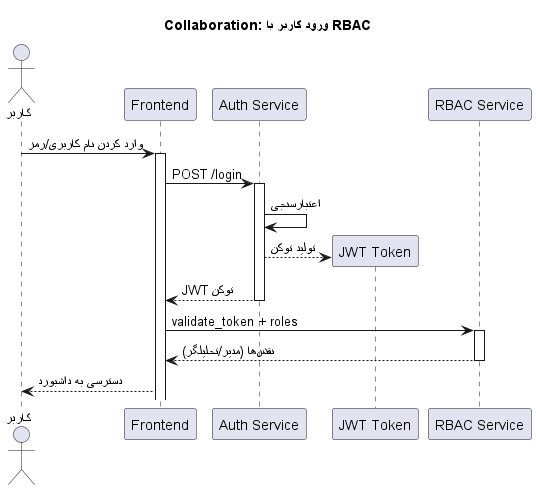

The diagram above was rendered by PlantUML. Its source (embedded in the PNG):
@startuml
title Collaboration: ورود کاربر با RBAC

actor "کاربر" as user
participant "Frontend" as fe
participant "Auth Service" as auth
participant "JWT Token" as jwt
participant "RBAC Service" as rbac

user -> fe ++ : وارد کردن نام کاربری/رمز
fe -> auth ++ : POST /login
auth -> auth : اعتبارسنجی
auth --> jwt ** : تولید توکن

auth --> fe -- : توکن JWT
fe -> rbac ++ : validate_token + roles
rbac --> fe -- : نقشها (مدیر/تحلیلگر)
fe --> user : دسترسی به داشبورد
@enduml